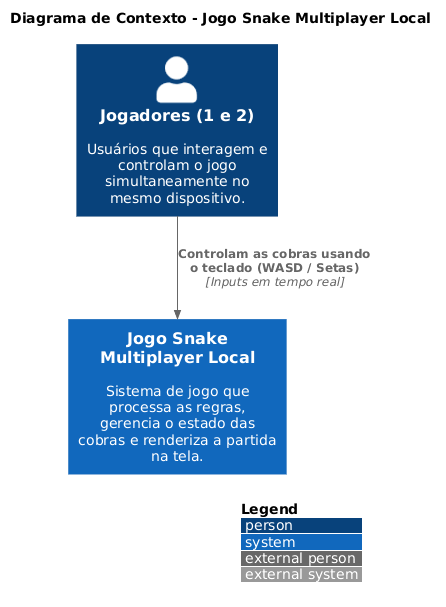

The diagram above was rendered by PlantUML. Its source (embedded in the PNG):
@startuml
!include https://raw.githubusercontent.com/plantuml-stdlib/C4-PlantUML/master/C4_Context.puml

LAYOUT_WITH_LEGEND()

title Diagrama de Contexto - Jogo Snake Multiplayer Local

Person(jogadores, "Jogadores (1 e 2)", "Usuários que interagem e controlam o jogo simultaneamente no mesmo dispositivo.")
System(jogo_snake, "Jogo Snake Multiplayer Local", "Sistema de jogo que processa as regras, gerencia o estado das cobras e renderiza a partida na tela.")

Rel(jogadores, jogo_snake, "Controlam as cobras usando o teclado (WASD / Setas)", "Inputs em tempo real")
@enduml